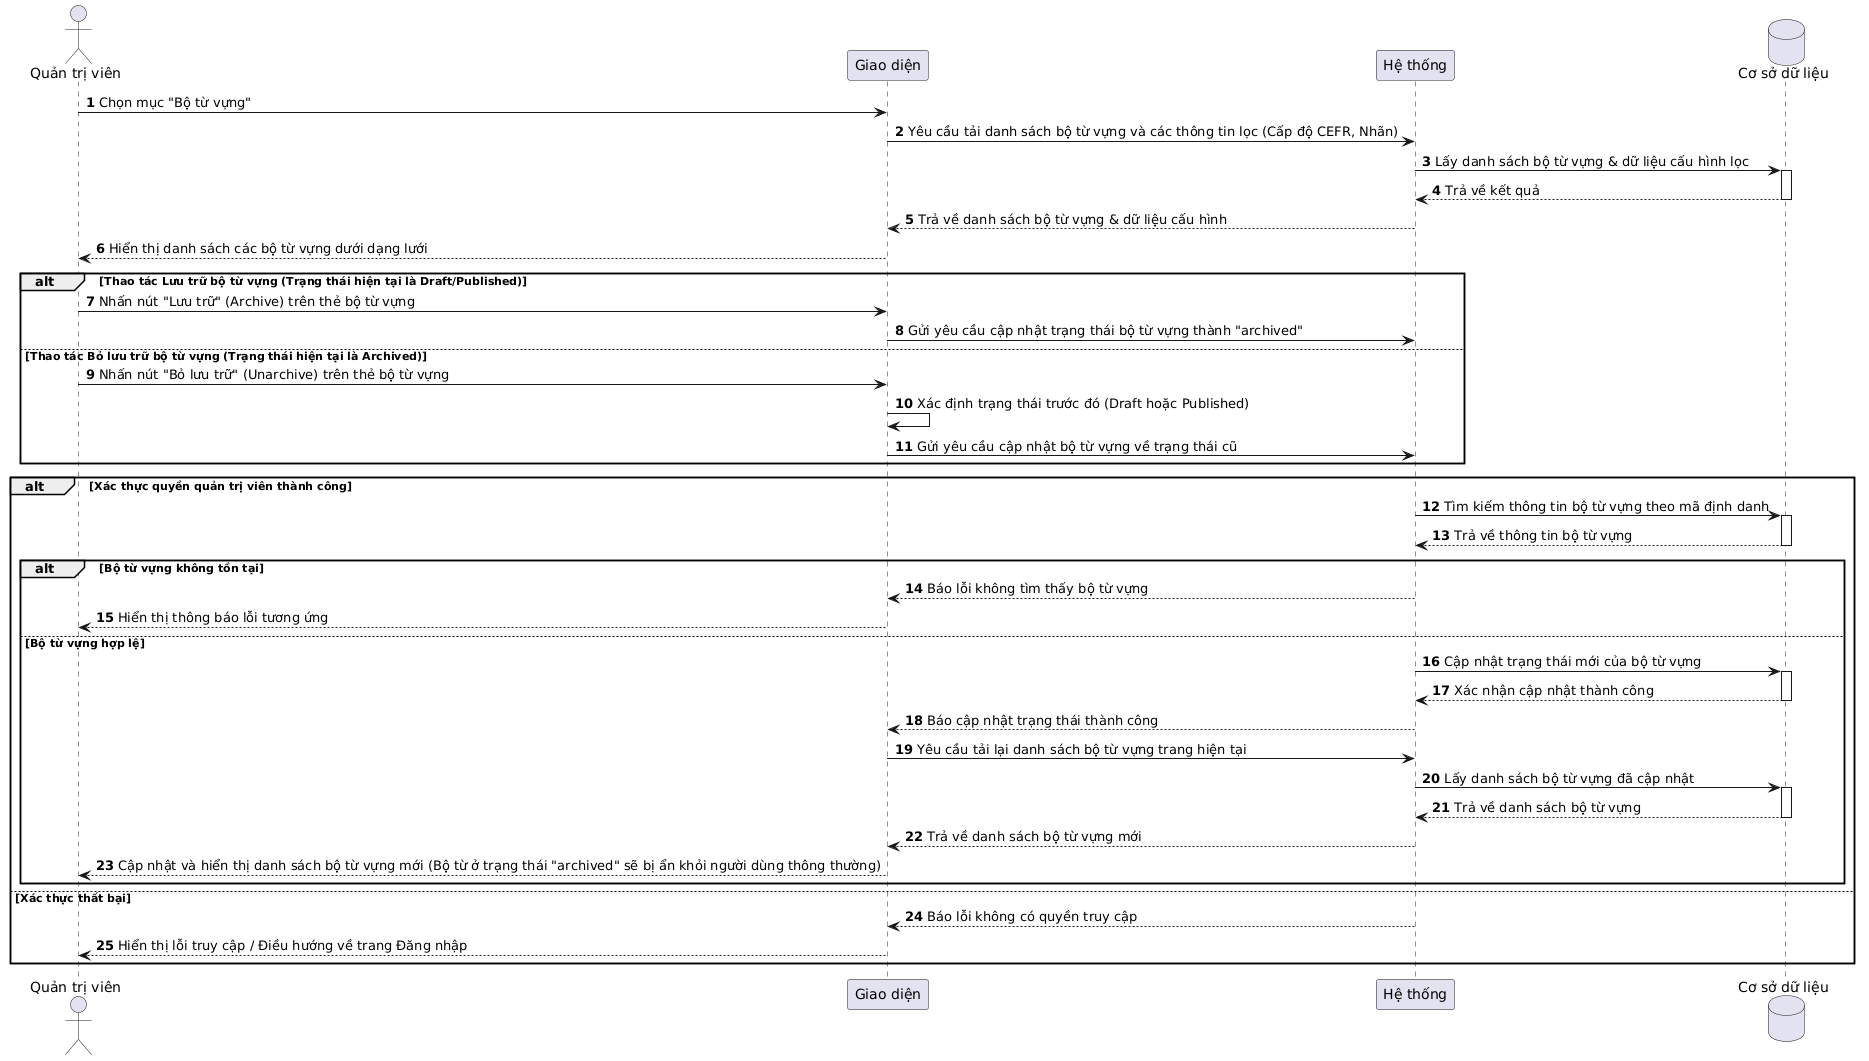

The diagram above was rendered by PlantUML. Its source (embedded in the PNG):
@startuml
skinparam defaultFontName "Arial Unicode MS"
autonumber

actor "Quản trị viên" as Admin
participant "Giao diện" as UI
participant "Hệ thống" as Backend
database "Cơ sở dữ liệu" as DB

Admin -> UI: Chọn mục "Bộ từ vựng"
UI -> Backend: Yêu cầu tải danh sách bộ từ vựng và các thông tin lọc (Cấp độ CEFR, Nhãn)
Backend -> DB: Lấy danh sách bộ từ vựng & dữ liệu cấu hình lọc
activate DB
DB --> Backend: Trả về kết quả
deactivate DB
Backend --> UI: Trả về danh sách bộ từ vựng & dữ liệu cấu hình
UI --> Admin: Hiển thị danh sách các bộ từ vựng dưới dạng lưới

alt Thao tác Lưu trữ bộ từ vựng (Trạng thái hiện tại là Draft/Published)
    Admin -> UI: Nhấn nút "Lưu trữ" (Archive) trên thẻ bộ từ vựng
    UI -> Backend: Gửi yêu cầu cập nhật trạng thái bộ từ vựng thành "archived"

else Thao tác Bỏ lưu trữ bộ từ vựng (Trạng thái hiện tại là Archived)
    Admin -> UI: Nhấn nút "Bỏ lưu trữ" (Unarchive) trên thẻ bộ từ vựng
    UI -> UI: Xác định trạng thái trước đó (Draft hoặc Published)
    UI -> Backend: Gửi yêu cầu cập nhật bộ từ vựng về trạng thái cũ
end

alt Xác thực quyền quản trị viên thành công
    Backend -> DB: Tìm kiếm thông tin bộ từ vựng theo mã định danh
    activate DB
    DB --> Backend: Trả về thông tin bộ từ vựng
    deactivate DB
    
    alt Bộ từ vựng không tồn tại
        Backend --> UI: Báo lỗi không tìm thấy bộ từ vựng
        UI --> Admin: Hiển thị thông báo lỗi tương ứng
    else Bộ từ vựng hợp lệ
        Backend -> DB: Cập nhật trạng thái mới của bộ từ vựng
        activate DB
        DB --> Backend: Xác nhận cập nhật thành công
        deactivate DB
        
        Backend --> UI: Báo cập nhật trạng thái thành công
        
        UI -> Backend: Yêu cầu tải lại danh sách bộ từ vựng trang hiện tại
        Backend -> DB: Lấy danh sách bộ từ vựng đã cập nhật
        activate DB
        DB --> Backend: Trả về danh sách bộ từ vựng
        deactivate DB
        Backend --> UI: Trả về danh sách bộ từ vựng mới
        UI --> Admin: Cập nhật và hiển thị danh sách bộ từ vựng mới (Bộ từ ở trạng thái "archived" sẽ bị ẩn khỏi người dùng thông thường)
    end
    
else Xác thực thất bại
    Backend --> UI: Báo lỗi không có quyền truy cập
    UI --> Admin: Hiển thị lỗi truy cập / Điều hướng về trang Đăng nhập
end
@enduml